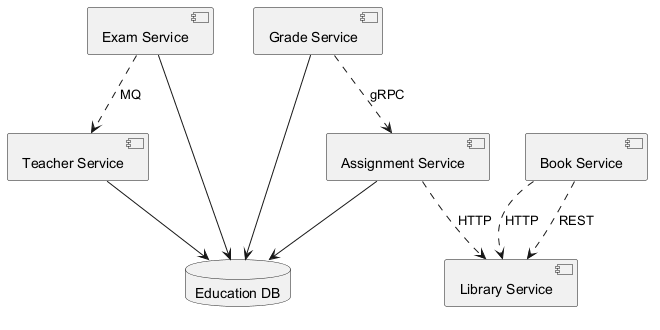

The diagram above was rendered by PlantUML. Its source (embedded in the PNG):
@startuml
skinparam backgroundColor #FFFFFF
skinparam classBackgroundColor #E8F4FA
skinparam classBorderColor #2C7DA0
component "Library Service" as C_LibraryService
component "Assignment Service" as C_AssignmentService
component "Exam Service" as C_ExamService
component "Teacher Service" as C_TeacherService
component "Book Service" as C_BookService
component "Grade Service" as C_GradeService
database "Education DB" as DB_education
C_AssignmentService --> DB_education
C_ExamService --> DB_education
C_TeacherService --> DB_education
C_GradeService --> DB_education
C_BookService ..> C_LibraryService : REST
C_GradeService ..> C_AssignmentService : gRPC
C_ExamService ..> C_TeacherService : MQ
C_BookService ..> C_LibraryService : HTTP
C_AssignmentService ..> C_LibraryService : HTTP
@enduml